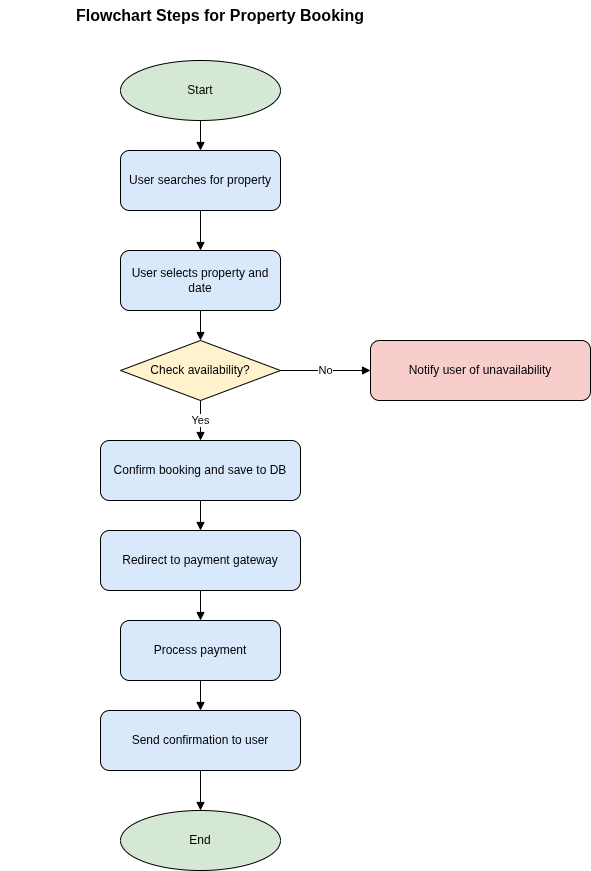

The diagram above was exported from draw.io. Its source (the exported page's mxGraphModel, read from the mxfile embedded in the PNG):
<mxGraphModel dx="1106" dy="679" grid="1" gridSize="10" guides="1" tooltips="1" connect="1" arrows="1" fold="1" page="1" pageScale="1" pageWidth="827" pageHeight="1169" math="0" shadow="0">
  <root>
    <mxCell id="0" />
    <mxCell id="1" parent="0" />
    <mxCell id="q_YkprxOheectkaCGrfZ-1" value="Start" style="shape=ellipse;whiteSpace=wrap;html=1;fillColor=#d5e8d4;" parent="1" vertex="1">
      <mxGeometry x="210" y="80" width="160" height="60" as="geometry" />
    </mxCell>
    <mxCell id="q_YkprxOheectkaCGrfZ-2" value="User searches for property" style="shape=rectangle;rounded=1;whiteSpace=wrap;html=1;fillColor=#dae8fc;" parent="1" vertex="1">
      <mxGeometry x="210" y="170" width="160" height="60" as="geometry" />
    </mxCell>
    <mxCell id="q_YkprxOheectkaCGrfZ-3" value="User selects property and date" style="shape=rectangle;rounded=1;whiteSpace=wrap;html=1;fillColor=#dae8fc;" parent="1" vertex="1">
      <mxGeometry x="210" y="270" width="160" height="60" as="geometry" />
    </mxCell>
    <mxCell id="q_YkprxOheectkaCGrfZ-4" value="Check availability?" style="shape=rhombus;whiteSpace=wrap;html=1;fillColor=#fff2cc;" parent="1" vertex="1">
      <mxGeometry x="210" y="360" width="160" height="60" as="geometry" />
    </mxCell>
    <mxCell id="q_YkprxOheectkaCGrfZ-5" value="Confirm booking and save to DB" style="shape=rectangle;rounded=1;whiteSpace=wrap;html=1;fillColor=#dae8fc;" parent="1" vertex="1">
      <mxGeometry x="190" y="460" width="200" height="60" as="geometry" />
    </mxCell>
    <mxCell id="q_YkprxOheectkaCGrfZ-6" value="Redirect to payment gateway" style="shape=rectangle;rounded=1;whiteSpace=wrap;html=1;fillColor=#dae8fc;" parent="1" vertex="1">
      <mxGeometry x="190" y="550" width="200" height="60" as="geometry" />
    </mxCell>
    <mxCell id="q_YkprxOheectkaCGrfZ-7" value="Process payment" style="shape=rectangle;rounded=1;whiteSpace=wrap;html=1;fillColor=#dae8fc;" parent="1" vertex="1">
      <mxGeometry x="210" y="640" width="160" height="60" as="geometry" />
    </mxCell>
    <mxCell id="q_YkprxOheectkaCGrfZ-8" value="Send confirmation to user" style="shape=rectangle;rounded=1;whiteSpace=wrap;html=1;fillColor=#dae8fc;" parent="1" vertex="1">
      <mxGeometry x="190" y="730" width="200" height="60" as="geometry" />
    </mxCell>
    <mxCell id="q_YkprxOheectkaCGrfZ-9" value="End" style="shape=ellipse;whiteSpace=wrap;html=1;fillColor=#d5e8d4;" parent="1" vertex="1">
      <mxGeometry x="210" y="830" width="160" height="60" as="geometry" />
    </mxCell>
    <mxCell id="q_YkprxOheectkaCGrfZ-10" value="Notify user of unavailability" style="shape=rectangle;rounded=1;whiteSpace=wrap;html=1;fillColor=#f8cecc;" parent="1" vertex="1">
      <mxGeometry x="460" y="360" width="220" height="60" as="geometry" />
    </mxCell>
    <mxCell id="q_YkprxOheectkaCGrfZ-11" style="endArrow=block;html=1;" parent="1" source="q_YkprxOheectkaCGrfZ-1" target="q_YkprxOheectkaCGrfZ-2" edge="1">
      <mxGeometry relative="1" as="geometry" />
    </mxCell>
    <mxCell id="q_YkprxOheectkaCGrfZ-12" style="endArrow=block;html=1;" parent="1" source="q_YkprxOheectkaCGrfZ-2" target="q_YkprxOheectkaCGrfZ-3" edge="1">
      <mxGeometry relative="1" as="geometry" />
    </mxCell>
    <mxCell id="q_YkprxOheectkaCGrfZ-13" style="endArrow=block;html=1;" parent="1" source="q_YkprxOheectkaCGrfZ-3" target="q_YkprxOheectkaCGrfZ-4" edge="1">
      <mxGeometry relative="1" as="geometry" />
    </mxCell>
    <mxCell id="q_YkprxOheectkaCGrfZ-14" value="Yes" style="endArrow=block;html=1;" parent="1" source="q_YkprxOheectkaCGrfZ-4" target="q_YkprxOheectkaCGrfZ-5" edge="1">
      <mxGeometry relative="1" as="geometry" />
    </mxCell>
    <mxCell id="q_YkprxOheectkaCGrfZ-15" value="No" style="endArrow=block;html=1;" parent="1" source="q_YkprxOheectkaCGrfZ-4" target="q_YkprxOheectkaCGrfZ-10" edge="1">
      <mxGeometry relative="1" as="geometry" />
    </mxCell>
    <mxCell id="q_YkprxOheectkaCGrfZ-16" style="endArrow=block;html=1;" parent="1" source="q_YkprxOheectkaCGrfZ-5" target="q_YkprxOheectkaCGrfZ-6" edge="1">
      <mxGeometry relative="1" as="geometry" />
    </mxCell>
    <mxCell id="q_YkprxOheectkaCGrfZ-17" style="endArrow=block;html=1;" parent="1" source="q_YkprxOheectkaCGrfZ-6" target="q_YkprxOheectkaCGrfZ-7" edge="1">
      <mxGeometry relative="1" as="geometry" />
    </mxCell>
    <mxCell id="q_YkprxOheectkaCGrfZ-18" style="endArrow=block;html=1;" parent="1" source="q_YkprxOheectkaCGrfZ-7" target="q_YkprxOheectkaCGrfZ-8" edge="1">
      <mxGeometry relative="1" as="geometry" />
    </mxCell>
    <mxCell id="q_YkprxOheectkaCGrfZ-19" style="endArrow=block;html=1;" parent="1" source="q_YkprxOheectkaCGrfZ-8" target="q_YkprxOheectkaCGrfZ-9" edge="1">
      <mxGeometry relative="1" as="geometry" />
    </mxCell>
    <mxCell id="q_YkprxOheectkaCGrfZ-20" value="&lt;b&gt;&lt;font style=&quot;font-size: 16px;&quot;&gt;Flowchart Steps for Property Booking&lt;/font&gt;&lt;/b&gt;" style="text;html=1;align=center;verticalAlign=middle;whiteSpace=wrap;rounded=0;" parent="1" vertex="1">
      <mxGeometry x="90" y="20" width="440" height="30" as="geometry" />
    </mxCell>
  </root>
</mxGraphModel>